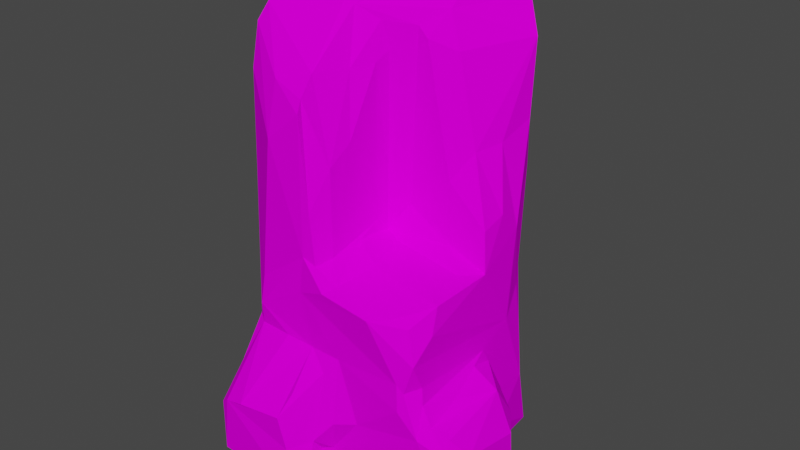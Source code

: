 # Source: Pedra.blend  (saved by Blender 2.93.21; exported with 4.5.12 LTS)
import bpy
from mathutils import Matrix  # noqa: F401  (used for matrix-valued properties, if any)

bpy.ops.wm.read_factory_settings(use_empty=True)
scene = bpy.context.scene
scene.name = 'Scene'

# ---- collections
col_originais = bpy.data.collections.new('Originais'); scene.collection.children.link(col_originais)
col_alterados = bpy.data.collections.new('Alterados'); scene.collection.children.link(col_alterados)

# ---- images (referenced by path relative to the original .blend; pixels are not part of the script)
import os
ASSET_DIR = os.environ.get("B2B_ASSET_DIR", "")  # directory of the original .blend (textures are referenced by path, not embedded)
HERE = os.path.dirname(os.path.abspath(__file__))  # packed textures are extracted next to this script under _unpacked/

def load_image(name, relpath, width, height, colorspace="sRGB"):
    """Load a texture the original file referenced (path relative to the .blend, or extracted next to this script)."""
    p = next((c for c in (os.path.join(HERE, relpath), os.path.join(ASSET_DIR, relpath)) if relpath and os.path.exists(c)), "")
    if p:
        img = bpy.data.images.load(p, check_existing=True)
        img.name = name
    else:  # same state as the original file: an image datablock whose file is absent (Cycles renders it pink)
        img = bpy.data.images.new(name, width, height)
        img.source = "FILE"
        img.filepath = "//" + (relpath or name)
    img.colorspace_settings.name = colorspace
    return img
img_pallete_jpg = load_image('Pallete.jpg', 'Reference/Pallete.jpg', 1024, 1024, 'sRGB')

# ---- materials (node trees are filled in below, after node groups)
mat_mypalletecolors = bpy.data.materials.new('MyPalleteColors')
mat_mypalletecolors.use_transparent_shadow = False

# ---- material node trees
mat_mypalletecolors.use_nodes = True; mat_mypalletecolors.node_tree.nodes.clear()
_N = mat_mypalletecolors.node_tree.nodes; _L = mat_mypalletecolors.node_tree.links
n0 = _N.new('ShaderNodeBsdfPrincipled'); n0.name = 'Principled BSDF'; n0.location = (10, 300)
n0.distribution = 'GGX'
n0.subsurface_method = 'BURLEY'
n0.inputs[2].default_value = 1.0
n0.inputs[3].default_value = 1.45
n0.inputs[13].default_value = 0.0
n0.inputs[27].default_value = (0.0, 0.0, 0.0, 1.0)
n0.inputs[28].default_value = 1.0
n1 = _N.new('ShaderNodeOutputMaterial'); n1.name = 'Material Output'; n1.location = (300, 300)
n2 = _N.new('ShaderNodeTexImage'); n2.name = 'Image Texture'; n2.location = (-496, 118)
n2.image = img_pallete_jpg
_L.new(n0.outputs[0], n1.inputs[0])
_L.new(n2.outputs[0], n0.inputs[0])
n1.is_active_output = True

# ---- world
world_world = bpy.data.worlds.new('World'); scene.world = world_world
world_world.use_nodes = True; world_world.node_tree.nodes.clear()
_N = world_world.node_tree.nodes; _L = world_world.node_tree.links
n0 = _N.new('ShaderNodeOutputWorld'); n0.name = 'World Output'; n0.location = (300, 300)
n1 = _N.new('ShaderNodeBackground'); n1.name = 'Background'; n1.location = (10, 300)
n1.inputs[0].default_value = (0.05088, 0.05088, 0.05088, 1.0)
_L.new(n1.outputs[0], n0.inputs[0])
n0.is_active_output = True
world_world.color = (0.05088, 0.05088, 0.05088)
world_world.use_sun_shadow = False
world_world.sun_shadow_jitter_overblur = 0.0

# ---- meshes
me_cube_002 = bpy.data.meshes.new('Cube.002')
me_cube_002.from_pydata([(-1.003, -1.332, -0.9987), (-0.9991, -1.333, -0.4586), (-0.8646, -1.397, -0.3515), (-0.9431, -1.092, -0.08487), (-1.022, -0.9991, -0.2729), (-0.1563, -1.374, -0.9978), (-0.6357, -1.436, -0.2733), (-0.01267, -1.278, -0.9881), (-0.193, -1.406, -0.2316), (-0.1381, -1.367, -0.5765), (-0.122, -1.274, -0.01105), (0.01642, -1.011, -0.9959), (-0.8855, -0.8764, 0.348), (-0.9994, -0.6643, 0.3752), (-0.7836, -0.9489, 0.3185), (-0.9974, -0.7194, 1.761), (-1.015, -0.592, 3.036), (-0.9542, -0.5132, 3.2), (-1.001, -0.2218, 2.589), (-0.9307, -0.1127, 3.332), (-0.9235, 0.1548, 3.548), (-0.7318, -0.9558, 0.8324), (-0.5336, -1.004, 2.219), (-1.005, -0.6862, 2.643), (-0.8286, -0.2257, 3.398), (-0.4188, -0.9955, 0.348), (-0.7487, -0.992, 0.5559), (-0.1389, -0.9825, 0.3301), (-0.2352, -1.007, 0.8627), (-0.1855, -1.005, 1.227), (-0.06306, -0.9831, 1.166), (-0.1861, -0.9966, 2.508), (-0.574, -0.8457, 2.694), (-0.2058, -0.9323, 2.618), (-0.09469, 0.1166, 3.427), (-0.9927, 0.7321, -0.3106), (-0.6718, 0.9926, -0.9998), (-0.987, 0.8263, -0.9979), (-0.6547, 0.9959, -0.3365), (-0.7774, 0.8961, -0.02197), (0.1579, 1.0, 0.9234), (-0.9165, 0.4524, 2.4), (-0.9105, 0.3935, 3.492), (-0.5793, 0.3682, 3.715), (-0.9552, 0.5399, 0.3386), (-0.9842, 0.4185, 1.204), (-0.9257, 0.4901, 1.496), (-0.7893, 0.7532, 1.432), (-0.8416, 0.6831, 0.818), (-0.6838, 0.8461, 0.7208), (-0.7731, 0.7109, 2.263), (-0.6203, 0.8053, 3.26), (-0.8808, 0.5428, 3.352), (-0.7466, 0.551, 3.641), (-0.4579, 0.5817, 3.688), (-0.4575, 0.9992, 0.2329), (-0.5508, 0.8561, 1.992), (-0.1694, 0.9906, 1.976), (-0.3293, 0.9148, 3.211), (-0.3815, 0.7851, 3.58), (-0.2506, 0.5373, 3.686), (0.03065, 0.4645, 3.755), (0.1579, 0.9924, 3.022), (0.3515, 0.8068, 3.58), (0.07084, 0.6797, 3.766), (0.07459, -1.075, 0.1907), (0.01257, -1.171, -0.5205), (0.0928, -1.0, -0.6512), (0.002273, -1.053, -0.6728), (0.1739, -1.075, -0.3147), (0.8122, -0.2385, -1.004), (0.9561, -0.989, -0.9954), (0.386, -0.9965, -0.26), (0.8761, -1.03, 0.1221), (1.065, -0.9961, -0.1056), (1.044, -0.01278, -0.9962), (1.459, -0.9361, -1.002), (1.352, -0.9955, -0.7415), (1.367, -0.9623, -0.186), (1.458, -0.773, -0.2019), (1.47, -0.131, -0.9907), (1.225, -0.01062, -0.9927), (1.483, -0.2067, -0.2758), (1.338, -0.01082, -0.2154), (0.1901, -1.0, 0.3402), (0.06956, -1.054, 0.9765), (0.5915, -1.085, 0.9332), (0.002919, -0.8296, 1.208), (0.1556, -0.9607, 1.035), (-0.1053, -0.9914, 1.647), (-0.2291, -0.7714, 2.786), (-0.3058, -0.2653, 3.291), (0.02252, -0.4947, 1.267), (0.2493, -0.5613, 1.111), (-0.02482, -0.8078, 2.021), (0.0003887, -0.2424, 1.348), (-0.01837, -0.5613, 2.183), (-0.1145, -0.4432, 2.767), (-0.02221, -0.1534, 3.127), (-0.2215, -0.2537, 3.246), (0.01558, -0.1309, 1.221), (0.1615, -0.1763, 1.168), (0.01998, -0.1224, 1.76), (-0.004364, -0.2441, 2.793), (0.2436, 0.003842, 3.096), (0.03715, -0.119, 2.877), (0.3379, 0.007579, 3.001), (0.859, -1.019, 0.3903), (0.746, -0.9568, 0.9487), (0.1808, -0.002235, 1.467), (0.644, -0.02573, 1.22), (0.5895, 0.004977, 1.804), (0.5601, 0.1437, 2.903), (0.2913, 0.3285, 3.478), (1.028, -0.8768, 0.1735), (0.9134, -0.9941, 0.3093), (0.9997, -0.8516, 0.3345), (1.144, -0.904, 0.006127), (1.003, -0.9762, 0.593), (0.9164, -0.9342, 0.9061), (1.127, -0.5537, 0.1131), (0.9943, 0.01562, 0.266), (1.026, -0.7607, 0.8016), (0.9953, -0.6569, 1.031), (1.038, -0.1691, 0.2085), (1.017, 0.07618, 0.136), (1.003, -0.006657, 1.049), (0.8425, -0.1861, 1.062), (0.959, 0.02921, 1.431), (0.75, 0.1488, 2.064), (0.4293, 0.1958, 3.227), (1.324, -0.8874, -0.02798), (1.308, -0.1958, 0.09197), (0.4708, 0.3916, -1.001), (0.7817, 0.976, -0.9967), (0.8084, 0.2, -1.051), (0.9834, 0.1529, -1.004), (0.9253, 0.8711, -0.9925), (0.6876, 0.9343, -0.4204), (1.059, 0.2393, -0.6504), (1.136, 0.09175, -0.402), (1.016, 0.2923, -0.2687), (1.205, 0.03705, -0.09562), (0.9658, 0.6948, -0.3625), (1.318, 0.02538, -0.275), (0.4395, 0.6916, 3.63), (0.6195, 0.9734, 0.8121), (0.4986, 0.9631, 1.371), (0.671, 0.9438, 3.35), (0.7465, 0.8518, 1.126), (0.4853, 0.9322, 2.723), (0.8116, 0.8057, 2.472), (0.9668, 0.503, 1.295), (0.9682, 0.2718, 1.504), (0.9034, 0.7616, 2.956), (0.9899, 0.3782, 0.4153), (0.9419, 0.6646, 0.1966), (0.8986, 0.6466, 0.6331), (0.8982, 0.7222, 2.242), (0.8495, 0.3922, 2.105), (0.8229, 0.8397, 1.764), (0.73, 0.8955, 3.257)], [], [(1, 0, 2), (4, 3, 13), (4, 13, 0), (5, 9, 2), (2, 8, 6), (6, 8, 27), (3, 14, 12), (26, 21, 12), (22, 32, 16), (18, 15, 23), (15, 18, 45), (23, 16, 18), (16, 19, 18), (19, 24, 20), (2, 6, 14), (14, 6, 25), (21, 26, 29), (21, 29, 22), (32, 90, 17), (24, 34, 43), (8, 10, 27), (6, 27, 25), (10, 65, 27), (25, 27, 26), (26, 27, 28), (85, 30, 29), (22, 29, 31), (89, 33, 31), (31, 33, 32), (32, 33, 90), (17, 91, 34), (0, 35, 37), (37, 35, 38), (38, 35, 39), (36, 37, 38), (13, 44, 35), (18, 46, 45), (46, 18, 41), (18, 19, 42), (45, 46, 48), (42, 52, 41), (41, 52, 50), (42, 53, 52), (48, 49, 35), (35, 49, 39), (49, 48, 47), (46, 47, 48), (47, 50, 56), (50, 52, 51), (53, 43, 54), (39, 49, 55), (40, 38, 55), (56, 49, 47), (56, 50, 51), (59, 51, 53), (43, 34, 60), (60, 34, 61), (54, 43, 60), (60, 61, 64), (40, 55, 57), (63, 58, 59), (54, 64, 59), (9, 7, 66), (11, 0, 70), (71, 74, 67), (84, 72, 73), (73, 72, 74), (71, 70, 76), (74, 71, 77), (70, 135, 75), (77, 78, 74), (78, 77, 79), (76, 80, 79), (79, 80, 82), (79, 82, 132), (65, 84, 27), (85, 88, 30), (91, 90, 99), (88, 93, 92), (87, 92, 95), (94, 87, 96), (90, 94, 97), (94, 96, 97), (90, 97, 99), (92, 101, 100), (100, 101, 110), (95, 92, 100), (95, 100, 102), (100, 109, 102), (96, 95, 103), (89, 29, 30), (103, 95, 102), (102, 109, 104), (105, 102, 104), (109, 106, 104), (98, 105, 104), (106, 130, 104), (91, 99, 34), (99, 113, 34), (107, 118, 86), (86, 119, 108), (108, 123, 93), (101, 123, 127), (127, 126, 110), (109, 110, 111), (109, 111, 106), (129, 112, 106), (106, 112, 130), (73, 74, 115), (73, 115, 107), (74, 114, 115), (74, 117, 114), (118, 115, 116), (86, 118, 119), (114, 120, 124), (116, 121, 118), (119, 122, 123), (124, 120, 132), (118, 121, 155), (127, 123, 126), (110, 128, 111), (74, 78, 117), (117, 131, 132), (133, 0, 36), (70, 133, 135), (133, 36, 137), (137, 135, 133), (99, 98, 104, 130), (75, 135, 136), (75, 136, 139), (140, 141, 142), (83, 142, 125), (139, 143, 141), (143, 137, 138), (138, 137, 134), (144, 81, 75), (80, 81, 144), (61, 113, 145), (64, 61, 145), (150, 147, 62), (148, 62, 58), (138, 40, 146), (156, 138, 146), (147, 150, 160), (150, 62, 148), (121, 124, 125), (121, 125, 141), (152, 126, 155), (129, 128, 153), (129, 153, 159), (121, 143, 155), (155, 143, 156), (157, 155, 156), (158, 152, 160), (130, 154, 161), (151, 158, 160), (148, 151, 150), (0, 5, 2), (3, 1, 2), (0, 1, 4), (4, 1, 3), (8, 2, 9), (8, 9, 65), (9, 66, 65), (10, 8, 65), (7, 5, 0), (11, 7, 0), (13, 3, 12), (3, 2, 14), (12, 14, 26), (15, 12, 21), (16, 23, 22), (16, 32, 17), (13, 12, 15), (13, 15, 45), (19, 16, 17), (19, 17, 24), (26, 14, 25), (22, 15, 21), (15, 22, 23), (22, 31, 32), (29, 26, 28), (29, 28, 85), (31, 29, 89), (17, 90, 91), (24, 17, 34), (0, 13, 35), (36, 0, 37), (38, 40, 36), (134, 36, 40), (13, 45, 44), (18, 42, 41), (42, 19, 20), (53, 20, 43), (44, 45, 48), (46, 41, 47), (47, 41, 50), (42, 20, 53), (35, 44, 48), (53, 51, 52), (43, 20, 24), (55, 38, 39), (57, 49, 56), (58, 56, 51), (59, 58, 51), (64, 54, 60), (55, 49, 57), (58, 57, 56), (62, 57, 58), (53, 54, 59), (63, 59, 64), (9, 5, 7), (66, 7, 11), (67, 11, 71), (68, 66, 11), (68, 11, 67), (66, 68, 67), (66, 67, 69), (66, 69, 65), (69, 67, 72), (71, 11, 70), (67, 74, 72), (77, 71, 76), (77, 76, 79), (131, 78, 79), (75, 76, 70), (81, 80, 75), (80, 76, 75), (83, 82, 80), (65, 69, 84), (69, 72, 84), (28, 27, 84), (28, 84, 107), (85, 28, 86), (87, 30, 88), (85, 86, 88), (30, 87, 89), (94, 89, 87), (89, 94, 33), (87, 88, 92), (93, 88, 108), (96, 87, 95), (90, 33, 94), (97, 96, 103), (99, 97, 98), (92, 93, 101), (100, 110, 109), (103, 102, 105), (98, 97, 103), (98, 103, 105), (99, 130, 113), (107, 84, 73), (86, 28, 107), (88, 86, 108), (93, 123, 101), (101, 127, 110), (111, 129, 106), (116, 115, 114), (107, 115, 118), (123, 108, 119), (121, 116, 114), (121, 114, 124), (120, 114, 117), (119, 118, 122), (125, 124, 132), (155, 122, 118), (126, 122, 155), (126, 123, 122), (110, 126, 128), (111, 128, 129), (117, 78, 131), (120, 117, 132), (131, 79, 132), (40, 138, 134), (70, 0, 133), (137, 136, 135), (134, 137, 36), (140, 75, 139), (140, 139, 141), (142, 141, 125), (132, 83, 125), (139, 136, 137), (143, 139, 137), (143, 121, 141), (144, 75, 140), (83, 80, 144), (142, 144, 140), (83, 144, 142), (61, 34, 113), (64, 145, 63), (147, 146, 40), (62, 40, 57), (62, 147, 40), (63, 148, 58), (145, 113, 130), (149, 146, 147), (149, 147, 160), (151, 160, 150), (145, 148, 63), (145, 161, 148), (154, 112, 129), (154, 129, 159), (130, 112, 154), (157, 152, 155), (160, 152, 157), (159, 153, 152), (159, 152, 158), (154, 159, 158), (145, 130, 161), (138, 156, 143), (149, 156, 146), (149, 157, 156), (149, 160, 157), (151, 154, 158), (154, 151, 148), (161, 154, 148), (132, 82, 83), (126, 152, 153, 128)])
_uv = me_cube_002.uv_layers.new(name='UVMap')
_uv.uv.foreach_set('vector', [0.6914, 0.3639, 0.6914, 0.3643, 0.6914, 0.3639, 0.6902, 0.364, 0.6902, 0.3639, 0.6903, 0.3636, 0.6902, 0.364, 0.6903, 0.3636, 0.6901, 0.3645, 0.6912, 0.3643, 0.6912, 0.364, 0.6914, 0.3639, 0.6914, 0.3643, 0.6914, 0.3647, 0.6914, 0.3644, 0.6913, 0.3638, 0.6912, 0.3638, 0.6912, 0.3635, 0.6914, 0.3637, 0.6913, 0.3635, 0.6914, 0.3634, 0.6913, 0.3633, 0.6913, 0.3632, 0.6914, 0.3634, 0.6913, 0.3623, 0.6913, 0.362, 0.6914, 0.3618, 0.6904, 0.3623, 0.6903, 0.3628, 0.6903, 0.3622, 0.6903, 0.3628, 0.6904, 0.3623, 0.6906, 0.3631, 0.6903, 0.3622, 0.6903, 0.362, 0.6904, 0.3623, 0.6903, 0.362, 0.6904, 0.3618, 0.6904, 0.3623, 0.6904, 0.3618, 0.6904, 0.3618, 0.6905, 0.3617, 0.6914, 0.3639, 0.6913, 0.3638, 0.6913, 0.3635, 0.6913, 0.3635, 0.6913, 0.3638, 0.6912, 0.3634, 0.6913, 0.3632, 0.6913, 0.3633, 0.6912, 0.3629, 0.6913, 0.3632, 0.6912, 0.3629, 0.6913, 0.3623, 0.6913, 0.362, 0.6912, 0.362, 0.6914, 0.3617, 0.6905, 0.3646, 0.6906, 0.365, 0.6905, 0.365, 0.6912, 0.3638, 0.6912, 0.3637, 0.6912, 0.3635, 0.6913, 0.3638, 0.6912, 0.3635, 0.6912, 0.3634, 0.6912, 0.3637, 0.6911, 0.3635, 0.6912, 0.3635, 0.6912, 0.3634, 0.6912, 0.3635, 0.6913, 0.3633, 0.6913, 0.3633, 0.6912, 0.3635, 0.6912, 0.3631, 0.6911, 0.3631, 0.6911, 0.3629, 0.6912, 0.3629, 0.6913, 0.3623, 0.6912, 0.3629, 0.6912, 0.3621, 0.6914, 0.3648, 0.6914, 0.3654, 0.6914, 0.3654, 0.6912, 0.3621, 0.6912, 0.3621, 0.6913, 0.362, 0.6913, 0.362, 0.6912, 0.3621, 0.6912, 0.362, 0.6905, 0.3645, 0.6906, 0.3648, 0.6906, 0.365, 0.6901, 0.3645, 0.6907, 0.364, 0.6907, 0.3645, 0.6907, 0.3645, 0.6907, 0.364, 0.6908, 0.364, 0.6908, 0.364, 0.6907, 0.364, 0.6907, 0.3639, 0.6918, 0.3616, 0.6919, 0.3616, 0.6918, 0.362, 0.6903, 0.3636, 0.6906, 0.3636, 0.6907, 0.364, 0.6904, 0.3623, 0.6906, 0.3629, 0.6906, 0.3631, 0.6906, 0.3629, 0.6904, 0.3623, 0.6906, 0.3624, 0.6904, 0.3623, 0.6904, 0.3618, 0.6906, 0.3617, 0.6906, 0.3631, 0.6906, 0.3629, 0.6907, 0.3634, 0.6906, 0.3617, 0.6906, 0.3618, 0.6906, 0.3624, 0.6906, 0.3624, 0.6906, 0.3618, 0.6907, 0.3625, 0.6906, 0.3617, 0.6906, 0.3616, 0.6906, 0.3618, 0.6907, 0.3634, 0.6907, 0.3634, 0.6907, 0.364, 0.6907, 0.364, 0.6907, 0.3634, 0.6907, 0.3639, 0.6907, 0.3634, 0.6907, 0.3634, 0.6907, 0.363, 0.6906, 0.3629, 0.6907, 0.363, 0.6907, 0.3634, 0.6919, 0.3631, 0.6919, 0.3636, 0.6918, 0.3635, 0.6907, 0.3625, 0.6906, 0.3618, 0.6907, 0.3619, 0.6904, 0.3651, 0.6905, 0.365, 0.6905, 0.3652, 0.6918, 0.3622, 0.6918, 0.3627, 0.6918, 0.3624, 0.6916, 0.3628, 0.6918, 0.362, 0.6918, 0.3624, 0.6918, 0.3635, 0.6918, 0.3627, 0.6919, 0.3631, 0.6907, 0.3626, 0.6907, 0.3625, 0.6907, 0.3619, 0.6918, 0.3644, 0.6919, 0.3642, 0.6919, 0.3645, 0.6905, 0.365, 0.6906, 0.365, 0.6905, 0.3652, 0.6905, 0.3652, 0.6906, 0.365, 0.6906, 0.3653, 0.6905, 0.3652, 0.6905, 0.365, 0.6905, 0.3652, 0.6905, 0.3652, 0.6906, 0.3653, 0.6906, 0.3654, 0.6916, 0.3628, 0.6918, 0.3624, 0.6917, 0.3634, 0.6916, 0.3644, 0.6918, 0.3642, 0.6918, 0.3644, 0.6905, 0.3652, 0.6906, 0.3654, 0.6905, 0.3653, 0.6919, 0.3656, 0.6919, 0.3654, 0.692, 0.3656, 0.6913, 0.3652, 0.6914, 0.3658, 0.6911, 0.3647, 0.6909, 0.3643, 0.6909, 0.3637, 0.6911, 0.3641, 0.6911, 0.3635, 0.691, 0.3638, 0.6909, 0.3636, 0.6909, 0.3636, 0.691, 0.3638, 0.6909, 0.3637, 0.6913, 0.3646, 0.6911, 0.3647, 0.6912, 0.3643, 0.6909, 0.3637, 0.6909, 0.3643, 0.6908, 0.3641, 0.6911, 0.3647, 0.691, 0.3647, 0.691, 0.3645, 0.6908, 0.3641, 0.6908, 0.3638, 0.6909, 0.3637, 0.6919, 0.3654, 0.6919, 0.3657, 0.6918, 0.3654, 0.6919, 0.3659, 0.6917, 0.3659, 0.6918, 0.3654, 0.6918, 0.3654, 0.6917, 0.3659, 0.6917, 0.3655, 0.6918, 0.3654, 0.6917, 0.3655, 0.6917, 0.3652, 0.6911, 0.3635, 0.6911, 0.3635, 0.6912, 0.3635, 0.6911, 0.3631, 0.6911, 0.363, 0.6911, 0.3629, 0.6906, 0.3648, 0.6907, 0.3645, 0.6906, 0.3648, 0.6918, 0.3652, 0.6918, 0.3649, 0.6919, 0.3649, 0.6914, 0.3646, 0.6915, 0.3646, 0.6916, 0.3647, 0.6914, 0.3651, 0.6914, 0.3646, 0.6915, 0.3652, 0.6914, 0.3655, 0.6914, 0.3651, 0.6915, 0.3655, 0.6914, 0.3651, 0.6915, 0.3652, 0.6915, 0.3655, 0.6914, 0.3655, 0.6915, 0.3655, 0.6916, 0.3658, 0.6919, 0.3649, 0.6918, 0.3647, 0.6919, 0.3647, 0.6919, 0.3647, 0.6918, 0.3647, 0.6917, 0.3646, 0.6916, 0.3647, 0.6915, 0.3646, 0.6916, 0.3646, 0.6916, 0.3647, 0.6916, 0.3646, 0.6916, 0.3649, 0.6904, 0.3658, 0.6903, 0.3657, 0.6904, 0.3655, 0.6915, 0.3652, 0.6916, 0.3647, 0.6916, 0.3655, 0.6912, 0.3627, 0.6912, 0.3629, 0.6911, 0.3629, 0.6916, 0.3655, 0.6916, 0.3647, 0.6916, 0.3649, 0.6904, 0.3655, 0.6903, 0.3657, 0.6903, 0.3647, 0.6903, 0.3648, 0.6904, 0.3655, 0.6903, 0.3647, 0.6903, 0.3657, 0.6903, 0.3648, 0.6903, 0.3647, 0.6903, 0.3647, 0.6903, 0.3648, 0.6903, 0.3647, 0.6903, 0.3648, 0.6902, 0.3646, 0.6903, 0.3647, 0.6906, 0.3648, 0.6906, 0.3648, 0.6906, 0.365, 0.6906, 0.3648, 0.6907, 0.3653, 0.6906, 0.365, 0.6909, 0.3634, 0.6909, 0.3633, 0.691, 0.3631, 0.6917, 0.3652, 0.6916, 0.3651, 0.6917, 0.3651, 0.6917, 0.3651, 0.6916, 0.3649, 0.6918, 0.3649, 0.6918, 0.3647, 0.6916, 0.3649, 0.6917, 0.3647, 0.6917, 0.3647, 0.6916, 0.3646, 0.6917, 0.3646, 0.6903, 0.3657, 0.6902, 0.3659, 0.6902, 0.3655, 0.6903, 0.3657, 0.6902, 0.3655, 0.6903, 0.3648, 0.6902, 0.3653, 0.6902, 0.3648, 0.6903, 0.3648, 0.6903, 0.3648, 0.6902, 0.3648, 0.6902, 0.3646, 0.6909, 0.3636, 0.6909, 0.3637, 0.6909, 0.3635, 0.6909, 0.3636, 0.6909, 0.3635, 0.6909, 0.3634, 0.6919, 0.3622, 0.6919, 0.3623, 0.6919, 0.3624, 0.6909, 0.3637, 0.6908, 0.3636, 0.6909, 0.3635, 0.6919, 0.3626, 0.6919, 0.3624, 0.6919, 0.3624, 0.691, 0.3631, 0.6909, 0.3633, 0.6909, 0.3631, 0.6921, 0.3659, 0.692, 0.3657, 0.6921, 0.3655, 0.6919, 0.3624, 0.6921, 0.3624, 0.6919, 0.3626, 0.6919, 0.3628, 0.6919, 0.3627, 0.692, 0.3629, 0.6921, 0.3655, 0.692, 0.3657, 0.692, 0.3655, 0.6919, 0.3626, 0.6921, 0.3624, 0.6922, 0.3625, 0.6917, 0.3647, 0.6916, 0.3649, 0.6916, 0.3646, 0.6902, 0.3659, 0.6901, 0.3658, 0.6902, 0.3655, 0.6909, 0.3637, 0.6908, 0.3638, 0.6908, 0.3636, 0.692, 0.3659, 0.692, 0.3659, 0.692, 0.3655, 0.6909, 0.3649, 0.6914, 0.3658, 0.6908, 0.3656, 0.6911, 0.3647, 0.6909, 0.3649, 0.691, 0.3647, 0.6909, 0.3649, 0.6908, 0.3656, 0.6908, 0.3646, 0.6908, 0.3646, 0.691, 0.3647, 0.6909, 0.3649, 0.6904, 0.3646, 0.6903, 0.3647, 0.6903, 0.3647, 0.6902, 0.3646, 0.691, 0.3645, 0.691, 0.3647, 0.691, 0.3646, 0.6921, 0.3616, 0.6922, 0.3616, 0.6922, 0.3618, 0.6922, 0.362, 0.6922, 0.3621, 0.6922, 0.3622, 0.692, 0.3649, 0.692, 0.3648, 0.6919, 0.3646, 0.6922, 0.3618, 0.6923, 0.362, 0.6922, 0.3621, 0.6914, 0.3621, 0.6914, 0.3617, 0.6915, 0.362, 0.6915, 0.362, 0.6914, 0.3617, 0.6914, 0.3617, 0.692, 0.3649, 0.6919, 0.3653, 0.6919, 0.3653, 0.692, 0.3653, 0.6919, 0.3653, 0.692, 0.3649, 0.6906, 0.3653, 0.6907, 0.3653, 0.6907, 0.3655, 0.6906, 0.3654, 0.6906, 0.3653, 0.6907, 0.3655, 0.6916, 0.3639, 0.6916, 0.3631, 0.6917, 0.3641, 0.6915, 0.3643, 0.6917, 0.3641, 0.6918, 0.3642, 0.6915, 0.362, 0.6916, 0.3628, 0.6915, 0.3628, 0.6914, 0.3624, 0.6915, 0.362, 0.6915, 0.3628, 0.6916, 0.3631, 0.6916, 0.3639, 0.6915, 0.3634, 0.6916, 0.3639, 0.6917, 0.3641, 0.6915, 0.3643, 0.6921, 0.3624, 0.6921, 0.3624, 0.6922, 0.3623, 0.6919, 0.3646, 0.6919, 0.3646, 0.6919, 0.3649, 0.6923, 0.363, 0.6921, 0.3629, 0.6922, 0.3625, 0.6922, 0.3635, 0.6921, 0.3631, 0.6922, 0.3632, 0.6922, 0.3635, 0.6922, 0.3632, 0.6922, 0.3635, 0.6921, 0.3624, 0.6923, 0.362, 0.6922, 0.3625, 0.6922, 0.3625, 0.6923, 0.362, 0.6923, 0.3624, 0.6923, 0.3626, 0.6922, 0.3625, 0.6923, 0.3624, 0.6923, 0.3636, 0.6923, 0.363, 0.6923, 0.3633, 0.6922, 0.3642, 0.6923, 0.364, 0.6924, 0.3642, 0.6915, 0.3638, 0.6915, 0.3637, 0.6915, 0.3634, 0.6915, 0.3643, 0.6915, 0.3638, 0.6916, 0.3639, 0.6914, 0.3643, 0.6912, 0.3643, 0.6914, 0.3639, 0.6914, 0.3637, 0.6914, 0.3639, 0.6914, 0.3639, 0.6901, 0.3645, 0.6901, 0.3641, 0.6902, 0.364, 0.6902, 0.364, 0.6901, 0.3641, 0.6902, 0.3639, 0.6912, 0.3638, 0.6914, 0.3639, 0.6912, 0.364, 0.6919, 0.3658, 0.6919, 0.3656, 0.692, 0.3661, 0.6919, 0.3656, 0.692, 0.3656, 0.692, 0.3661, 0.6912, 0.3637, 0.6912, 0.3638, 0.6911, 0.3635, 0.6913, 0.3652, 0.6914, 0.3653, 0.6914, 0.3658, 0.6913, 0.3652, 0.6913, 0.3652, 0.6914, 0.3658, 0.6903, 0.3636, 0.6902, 0.3639, 0.6903, 0.3636, 0.6914, 0.3637, 0.6914, 0.3639, 0.6913, 0.3635, 0.6914, 0.3634, 0.6913, 0.3635, 0.6913, 0.3633, 0.6914, 0.3626, 0.6914, 0.3634, 0.6913, 0.3632, 0.6914, 0.3618, 0.6914, 0.362, 0.6913, 0.3623, 0.6914, 0.3618, 0.6913, 0.362, 0.6914, 0.3617, 0.6903, 0.3636, 0.6903, 0.3636, 0.6903, 0.3628, 0.6903, 0.3636, 0.6903, 0.3628, 0.6906, 0.3631, 0.6904, 0.3618, 0.6903, 0.362, 0.6903, 0.3619, 0.6904, 0.3647, 0.6905, 0.3645, 0.6905, 0.3646, 0.6913, 0.3633, 0.6913, 0.3635, 0.6912, 0.3634, 0.6913, 0.3623, 0.6914, 0.3626, 0.6913, 0.3632, 0.6914, 0.3626, 0.6913, 0.3623, 0.6914, 0.362, 0.6913, 0.3623, 0.6912, 0.3621, 0.6913, 0.362, 0.6912, 0.3629, 0.6913, 0.3633, 0.6912, 0.3631, 0.6912, 0.3629, 0.6912, 0.3631, 0.6911, 0.3631, 0.6912, 0.3621, 0.6912, 0.3629, 0.6912, 0.3627, 0.6914, 0.3617, 0.6912, 0.362, 0.6912, 0.3616, 0.6905, 0.3646, 0.6905, 0.3645, 0.6906, 0.365, 0.6901, 0.3645, 0.6903, 0.3636, 0.6907, 0.364, 0.6908, 0.3656, 0.6914, 0.3658, 0.6908, 0.3658, 0.6918, 0.362, 0.6916, 0.3628, 0.6918, 0.3616, 0.6914, 0.3617, 0.6918, 0.3616, 0.6916, 0.3628, 0.6903, 0.3636, 0.6906, 0.3631, 0.6906, 0.3636, 0.6904, 0.3623, 0.6906, 0.3617, 0.6906, 0.3624, 0.6906, 0.3617, 0.6904, 0.3618, 0.6905, 0.3617, 0.6904, 0.3651, 0.6904, 0.3648, 0.6905, 0.365, 0.6906, 0.3636, 0.6906, 0.3631, 0.6907, 0.3634, 0.6906, 0.3629, 0.6906, 0.3624, 0.6907, 0.363, 0.6907, 0.363, 0.6906, 0.3624, 0.6907, 0.3625, 0.6906, 0.3617, 0.6905, 0.3617, 0.6906, 0.3616, 0.6907, 0.364, 0.6906, 0.3636, 0.6907, 0.3634, 0.6906, 0.3616, 0.6907, 0.3619, 0.6906, 0.3618, 0.6905, 0.365, 0.6904, 0.3648, 0.6905, 0.3646, 0.6918, 0.3624, 0.6918, 0.362, 0.6918, 0.3622, 0.6917, 0.3634, 0.6918, 0.3627, 0.6918, 0.3635, 0.6918, 0.3642, 0.6918, 0.3635, 0.6919, 0.3642, 0.6918, 0.3644, 0.6918, 0.3642, 0.6919, 0.3642, 0.6906, 0.3654, 0.6905, 0.3652, 0.6905, 0.3652, 0.6918, 0.3624, 0.6918, 0.3627, 0.6917, 0.3634, 0.6918, 0.3642, 0.6917, 0.3634, 0.6918, 0.3635, 0.6917, 0.3641, 0.6917, 0.3634, 0.6918, 0.3642, 0.6904, 0.3651, 0.6905, 0.3652, 0.6905, 0.3653, 0.6916, 0.3644, 0.6918, 0.3644, 0.6917, 0.3646, 0.6912, 0.364, 0.6912, 0.3643, 0.6911, 0.3643, 0.692, 0.3656, 0.6919, 0.3654, 0.692, 0.3653, 0.6911, 0.3641, 0.6911, 0.3643, 0.6909, 0.3643, 0.692, 0.3655, 0.692, 0.3656, 0.692, 0.3653, 0.6911, 0.3641, 0.6911, 0.3643, 0.6911, 0.3641, 0.6911, 0.364, 0.6911, 0.3641, 0.6911, 0.3641, 0.6907, 0.3648, 0.6907, 0.3647, 0.6907, 0.3649, 0.6911, 0.364, 0.6911, 0.3639, 0.6911, 0.3635, 0.6911, 0.3639, 0.6911, 0.3641, 0.691, 0.3638, 0.6913, 0.3646, 0.6913, 0.3652, 0.6911, 0.3647, 0.6911, 0.3641, 0.6909, 0.3637, 0.691, 0.3638, 0.6908, 0.3641, 0.6909, 0.3643, 0.6908, 0.3643, 0.6919, 0.3657, 0.6919, 0.3659, 0.6918, 0.3654, 0.6919, 0.3653, 0.6919, 0.3654, 0.6918, 0.3654, 0.691, 0.3645, 0.6912, 0.3643, 0.6911, 0.3647, 0.691, 0.3644, 0.691, 0.3643, 0.691, 0.3645, 0.691, 0.3643, 0.6912, 0.3643, 0.691, 0.3645, 0.6916, 0.3654, 0.6917, 0.3655, 0.6917, 0.3659, 0.6911, 0.3635, 0.6911, 0.3639, 0.6911, 0.3635, 0.6911, 0.3639, 0.691, 0.3638, 0.6911, 0.3635, 0.6912, 0.3631, 0.6912, 0.3635, 0.6911, 0.3635, 0.6912, 0.3631, 0.6911, 0.3635, 0.6909, 0.3634, 0.6911, 0.3631, 0.6912, 0.3631, 0.691, 0.3631, 0.6919, 0.3651, 0.6919, 0.3652, 0.6918, 0.3652, 0.6919, 0.3652, 0.6917, 0.3652, 0.6918, 0.3652, 0.6914, 0.3646, 0.6914, 0.3646, 0.6914, 0.3648, 0.6914, 0.3651, 0.6914, 0.3648, 0.6914, 0.3646, 0.6914, 0.3648, 0.6914, 0.3651, 0.6914, 0.3654, 0.6919, 0.3651, 0.6918, 0.3652, 0.6919, 0.3649, 0.6918, 0.3649, 0.6918, 0.3652, 0.6917, 0.3651, 0.6915, 0.3652, 0.6914, 0.3646, 0.6916, 0.3647, 0.6914, 0.3655, 0.6914, 0.3654, 0.6914, 0.3651, 0.6915, 0.3655, 0.6915, 0.3652, 0.6916, 0.3655, 0.6904, 0.3646, 0.6904, 0.3649, 0.6903, 0.3647, 0.6919, 0.3649, 0.6918, 0.3649, 0.6918, 0.3647, 0.6904, 0.3658, 0.6902, 0.3659, 0.6903, 0.3657, 0.6916, 0.3655, 0.6916, 0.3649, 0.6916, 0.3656, 0.6916, 0.3657, 0.6915, 0.3655, 0.6916, 0.3655, 0.6916, 0.3657, 0.6916, 0.3655, 0.6916, 0.3656, 0.6904, 0.3646, 0.6902, 0.3646, 0.6902, 0.3645, 0.6909, 0.3634, 0.6911, 0.3635, 0.6909, 0.3636, 0.691, 0.3631, 0.6912, 0.3631, 0.6909, 0.3634, 0.6918, 0.3652, 0.6917, 0.3652, 0.6917, 0.3651, 0.6918, 0.3649, 0.6916, 0.3649, 0.6918, 0.3647, 0.6918, 0.3647, 0.6917, 0.3647, 0.6917, 0.3646, 0.6902, 0.3655, 0.6902, 0.3653, 0.6903, 0.3648, 0.6919, 0.3624, 0.6919, 0.3624, 0.6919, 0.3623, 0.6909, 0.3634, 0.6909, 0.3635, 0.6909, 0.3633, 0.6916, 0.3649, 0.6917, 0.3651, 0.6916, 0.3651, 0.6921, 0.3624, 0.6919, 0.3624, 0.6919, 0.3623, 0.6921, 0.3624, 0.6919, 0.3623, 0.6921, 0.3624, 0.6907, 0.3647, 0.6907, 0.3645, 0.6907, 0.3645, 0.6919, 0.3628, 0.6919, 0.3626, 0.6919, 0.3627, 0.6921, 0.3653, 0.6921, 0.3655, 0.692, 0.3655, 0.6922, 0.3625, 0.6919, 0.3627, 0.6919, 0.3626, 0.6921, 0.3629, 0.6919, 0.3627, 0.6922, 0.3625, 0.6921, 0.3629, 0.692, 0.3629, 0.6919, 0.3627, 0.6902, 0.3659, 0.6901, 0.366, 0.6901, 0.3658, 0.6902, 0.3655, 0.6901, 0.3658, 0.6902, 0.3653, 0.6908, 0.3636, 0.6908, 0.3638, 0.6908, 0.3637, 0.692, 0.3657, 0.692, 0.3659, 0.692, 0.3655, 0.6919, 0.3653, 0.6918, 0.3654, 0.6917, 0.3652, 0.6916, 0.3628, 0.6915, 0.362, 0.6914, 0.3617, 0.6911, 0.3647, 0.6914, 0.3658, 0.6909, 0.3649, 0.6908, 0.3646, 0.691, 0.3646, 0.691, 0.3647, 0.6908, 0.3647, 0.6908, 0.3646, 0.6908, 0.3656, 0.6922, 0.362, 0.6921, 0.3616, 0.6922, 0.3618, 0.6922, 0.362, 0.6922, 0.3618, 0.6922, 0.3621, 0.692, 0.3648, 0.6919, 0.3649, 0.6919, 0.3646, 0.692, 0.3647, 0.692, 0.3649, 0.6919, 0.3646, 0.6922, 0.3618, 0.6922, 0.3616, 0.6924, 0.3617, 0.6923, 0.362, 0.6922, 0.3618, 0.6924, 0.3617, 0.6923, 0.362, 0.6921, 0.3624, 0.6922, 0.3621, 0.692, 0.3649, 0.6919, 0.3653, 0.6919, 0.365, 0.6916, 0.3654, 0.6917, 0.3659, 0.6916, 0.3654, 0.692, 0.3648, 0.692, 0.3649, 0.6919, 0.365, 0.692, 0.3649, 0.692, 0.3649, 0.692, 0.3648, 0.6905, 0.3657, 0.6905, 0.3659, 0.6904, 0.3658, 0.6906, 0.3654, 0.6907, 0.3655, 0.6906, 0.3655, 0.6916, 0.3631, 0.6915, 0.3628, 0.6916, 0.3628, 0.6917, 0.3641, 0.6916, 0.3628, 0.6917, 0.3634, 0.6917, 0.3641, 0.6916, 0.3631, 0.6916, 0.3628, 0.6916, 0.3644, 0.6915, 0.3643, 0.6918, 0.3642, 0.6923, 0.3645, 0.6922, 0.3644, 0.6922, 0.3642, 0.6915, 0.363, 0.6915, 0.3628, 0.6916, 0.3631, 0.6915, 0.363, 0.6916, 0.3631, 0.6915, 0.3634, 0.6915, 0.3638, 0.6915, 0.3634, 0.6916, 0.3639, 0.6907, 0.3655, 0.6907, 0.3657, 0.6906, 0.3655, 0.6923, 0.3645, 0.6924, 0.3642, 0.6924, 0.3643, 0.6923, 0.364, 0.6922, 0.364, 0.6922, 0.3635, 0.6923, 0.364, 0.6922, 0.3635, 0.6922, 0.3635, 0.6922, 0.3642, 0.6922, 0.364, 0.6923, 0.364, 0.6923, 0.3626, 0.6923, 0.363, 0.6922, 0.3625, 0.6923, 0.3633, 0.6923, 0.363, 0.6923, 0.3626, 0.6922, 0.3635, 0.6922, 0.3632, 0.6923, 0.363, 0.6922, 0.3635, 0.6923, 0.363, 0.6923, 0.3636, 0.6923, 0.364, 0.6922, 0.3635, 0.6923, 0.3636, 0.6923, 0.3645, 0.6922, 0.3642, 0.6924, 0.3642, 0.6915, 0.362, 0.6914, 0.3624, 0.6914, 0.3621, 0.6915, 0.363, 0.6914, 0.3624, 0.6915, 0.3628, 0.6923, 0.3629, 0.6923, 0.3626, 0.6923, 0.3624, 0.6915, 0.363, 0.6915, 0.3634, 0.6914, 0.3627, 0.6915, 0.3638, 0.6915, 0.3641, 0.6915, 0.3637, 0.6915, 0.3641, 0.6915, 0.3638, 0.6915, 0.3643, 0.6915, 0.3643, 0.6915, 0.3641, 0.6915, 0.3643, 0.6917, 0.3652, 0.6917, 0.3655, 0.6916, 0.3654, 0.6921, 0.3629, 0.6923, 0.363, 0.6922, 0.3632, 0.6921, 0.3631])
me_cube_002.materials.append(mat_mypalletecolors)
me_cube_002.remesh_voxel_size = 0.05
me_cube_002.use_remesh_fix_poles = True
me_cube_002.use_remesh_preserve_attributes = False
me_cube_002.use_mirror_vertex_groups = False
me_cube_002.update()

# ---- objects
ob_cube_003 = bpy.data.objects.new('Cube.003', me_cube_002)

# ---- transforms, parenting, visibility, modifiers, constraints
ob_cube_003.location = (-0.04322, -1.498, 0.9951)
ob_cube_003.lineart.crease_threshold = 0.0

# ---- collection membership
col_alterados.objects.link(ob_cube_003)

# ---- scene / render settings (as saved in the file)
scene.frame_start = 1; scene.frame_end = 250; scene.frame_set(1)
scene.render.engine = 'BLENDER_EEVEE_NEXT'
scene.cycles.use_denoising = False
scene.cycles.samples = 128
scene.cycles.sampling_pattern = 'TABULATED_SOBOL'
scene.cycles.use_adaptive_sampling = False
scene.cycles.use_light_tree = False
scene.view_settings.view_transform = 'Filmic'
bpy.context.view_layer.update()

# ---- added for rendering (the .blend has no active camera and no usable light): camera, sun
cam_auto = bpy.data.cameras.new('AutoCamera')
cam_auto.lens = 50.0
cam_auto.sensor_width = 36.0
cam_auto.clip_end = 1000.0
ob_auto_camera = bpy.data.objects.new('AutoCamera', cam_auto)
scene.collection.objects.link(ob_auto_camera)
ob_auto_camera.location = (5.693, -8.32235, 6.75771)
ob_auto_camera.rotation_euler = (1.09748, -7.21219e-08, 0.694738)
scene.camera = ob_auto_camera
light_auto_sun = bpy.data.lights.new('AutoSun', 'SUN')
light_auto_sun.energy = 3.0
light_auto_sun.angle = 0.0523599
ob_auto_sun = bpy.data.objects.new('AutoSun', light_auto_sun)
scene.collection.objects.link(ob_auto_sun)
ob_auto_sun.rotation_euler = (0.872665, 0.174533, 0.523599)
bpy.context.view_layer.update()
